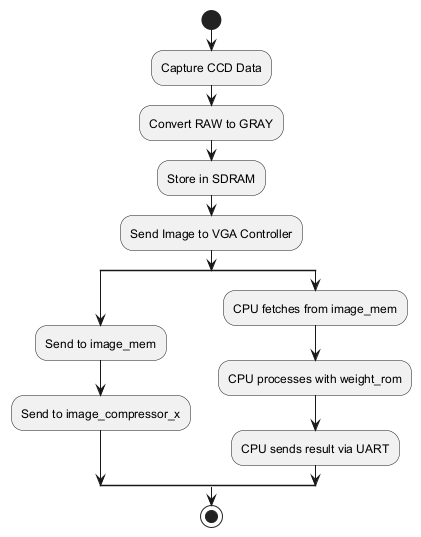

The diagram above was rendered by PlantUML. Its source (embedded in the PNG):
@startuml
start
:Capture CCD Data;
:Convert RAW to GRAY;
:Store in SDRAM;
:Send Image to VGA Controller;
split
    :Send to image_mem;
    :Send to image_compressor_x;
split again
    :CPU fetches from image_mem;
    :CPU processes with weight_rom;
    :CPU sends result via UART;
endsplit
stop
@enduml